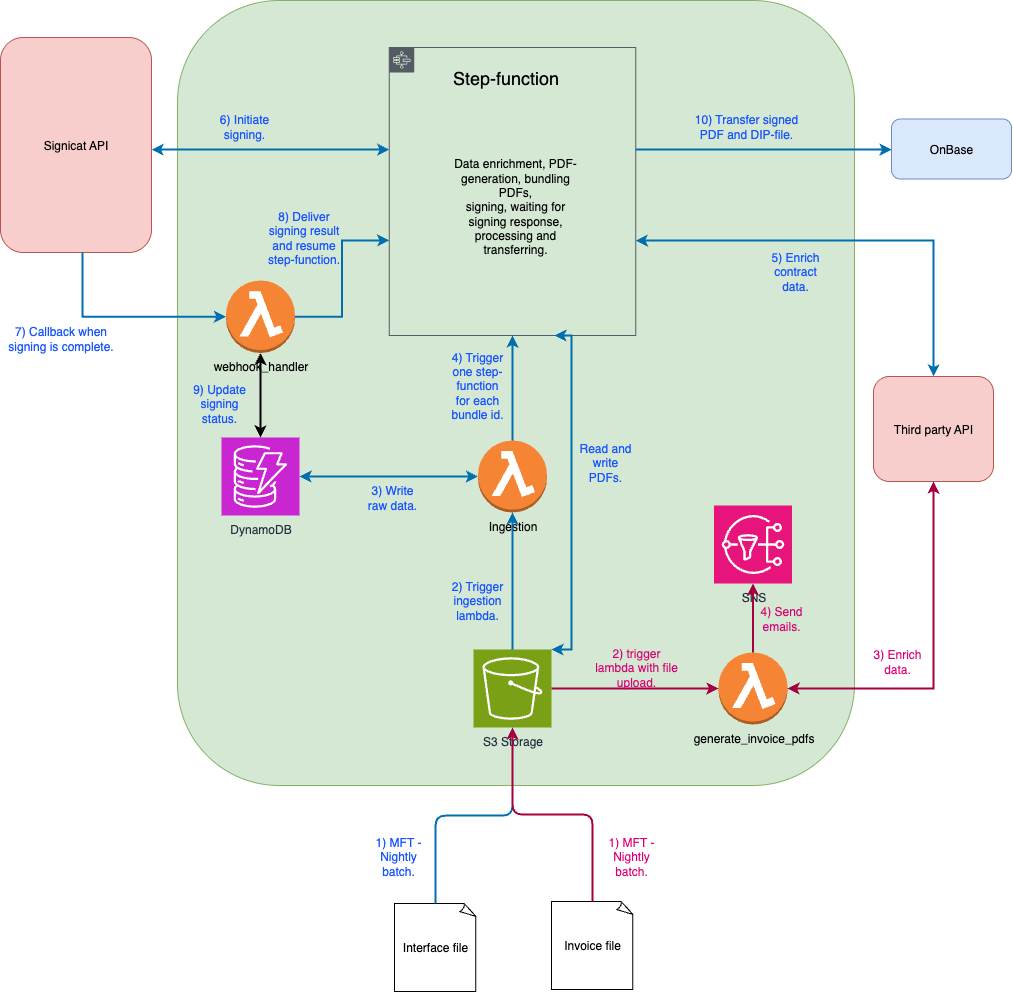

The diagram above was exported from draw.io. Its source (the exported page's mxGraphModel, read from the mxfile embedded in the PNG):
<mxGraphModel dx="2724" dy="1864" grid="0" gridSize="10" guides="1" tooltips="1" connect="1" arrows="1" fold="1" page="0" pageScale="1" pageWidth="827" pageHeight="1169" math="0" shadow="0">
  <root>
    <mxCell id="0" />
    <mxCell id="1" parent="0" />
    <mxCell id="F6ZkjMpdz7qYB0OgJaHN-1" value="" style="rounded=1;whiteSpace=wrap;html=1;fillColor=#d5e8d4;strokeColor=#82b366;" parent="1" vertex="1">
      <mxGeometry x="235" y="-592" width="677" height="785" as="geometry" />
    </mxCell>
    <mxCell id="qlLj7YZ1tqoJXEKJfKqB-7" style="edgeStyle=orthogonalEdgeStyle;rounded=0;orthogonalLoop=1;jettySize=auto;html=1;strokeWidth=2;fontColor=#FF1087;fillColor=#d80073;strokeColor=#A50040;" parent="1" source="F6ZkjMpdz7qYB0OgJaHN-2" target="qlLj7YZ1tqoJXEKJfKqB-6" edge="1">
      <mxGeometry relative="1" as="geometry" />
    </mxCell>
    <mxCell id="F6ZkjMpdz7qYB0OgJaHN-2" value="&lt;div&gt;S3 Storage&lt;/div&gt;" style="sketch=0;points=[[0,0,0],[0.25,0,0],[0.5,0,0],[0.75,0,0],[1,0,0],[0,1,0],[0.25,1,0],[0.5,1,0],[0.75,1,0],[1,1,0],[0,0.25,0],[0,0.5,0],[0,0.75,0],[1,0.25,0],[1,0.5,0],[1,0.75,0]];outlineConnect=0;fontColor=#232F3E;fillColor=#7AA116;strokeColor=#ffffff;dashed=0;verticalLabelPosition=bottom;verticalAlign=top;align=center;html=1;fontSize=12;fontStyle=0;aspect=fixed;shape=mxgraph.aws4.resourceIcon;resIcon=mxgraph.aws4.s3;" parent="1" vertex="1">
      <mxGeometry x="531" y="57" width="78" height="78" as="geometry" />
    </mxCell>
    <mxCell id="F6ZkjMpdz7qYB0OgJaHN-6" value="DynamoDB" style="sketch=0;points=[[0,0,0],[0.25,0,0],[0.5,0,0],[0.75,0,0],[1,0,0],[0,1,0],[0.25,1,0],[0.5,1,0],[0.75,1,0],[1,1,0],[0,0.25,0],[0,0.5,0],[0,0.75,0],[1,0.25,0],[1,0.5,0],[1,0.75,0]];outlineConnect=0;fontColor=#232F3E;fillColor=#C925D1;strokeColor=#ffffff;dashed=0;verticalLabelPosition=bottom;verticalAlign=top;align=center;html=1;fontSize=12;fontStyle=0;aspect=fixed;shape=mxgraph.aws4.resourceIcon;resIcon=mxgraph.aws4.dynamodb;" parent="1" vertex="1">
      <mxGeometry x="279" y="-155" width="78" height="78" as="geometry" />
    </mxCell>
    <mxCell id="qlLj7YZ1tqoJXEKJfKqB-21" style="edgeStyle=orthogonalEdgeStyle;rounded=0;orthogonalLoop=1;jettySize=auto;html=1;startArrow=classic;startFill=1;strokeWidth=2;fillColor=#1ba1e2;strokeColor=#006EAF;" parent="1" source="F6ZkjMpdz7qYB0OgJaHN-3" target="on3z6NU64TIwl9_QxX8q-15" edge="1">
      <mxGeometry relative="1" as="geometry">
        <Array as="points">
          <mxPoint x="387" y="-443" />
          <mxPoint x="387" y="-443" />
        </Array>
      </mxGeometry>
    </mxCell>
    <mxCell id="qlLj7YZ1tqoJXEKJfKqB-28" style="edgeStyle=orthogonalEdgeStyle;rounded=0;orthogonalLoop=1;jettySize=auto;html=1;strokeWidth=2;fillColor=#1ba1e2;strokeColor=#006EAF;" parent="1" source="F6ZkjMpdz7qYB0OgJaHN-3" target="qlLj7YZ1tqoJXEKJfKqB-27" edge="1">
      <mxGeometry relative="1" as="geometry">
        <Array as="points">
          <mxPoint x="767" y="-443" />
          <mxPoint x="767" y="-443" />
        </Array>
      </mxGeometry>
    </mxCell>
    <mxCell id="lJjoPP4x9dMzKAjce_te-5" style="edgeStyle=orthogonalEdgeStyle;rounded=0;orthogonalLoop=1;jettySize=auto;html=1;exitX=1;exitY=0.67;exitDx=0;exitDy=0;exitPerimeter=0;startArrow=classic;startFill=1;strokeWidth=2;fillColor=#1ba1e2;strokeColor=#006EAF;" edge="1" parent="1" source="F6ZkjMpdz7qYB0OgJaHN-3" target="on3z6NU64TIwl9_QxX8q-11">
      <mxGeometry relative="1" as="geometry" />
    </mxCell>
    <mxCell id="F6ZkjMpdz7qYB0OgJaHN-3" value="" style="sketch=0;outlineConnect=0;gradientColor=none;html=1;whiteSpace=wrap;fontSize=12;fontStyle=0;shape=mxgraph.aws4.group;grIcon=mxgraph.aws4.group_aws_step_functions_workflow;strokeColor=#545B64;fillColor=none;verticalAlign=top;align=left;spacingLeft=30;fontColor=#545B64;dashed=0;points=[[0,0.33,0,0,0],[0,0.67,0,0,0],[0.33,1,0,0,0],[0.67,1,0,0,0],[1,0.33,0,0,0],[1,0.5,0,0,0],[1,0.67,0,0,0]];" parent="1" vertex="1">
      <mxGeometry x="446.75" y="-545" width="246.5" height="288" as="geometry" />
    </mxCell>
    <mxCell id="qlLj7YZ1tqoJXEKJfKqB-11" style="edgeStyle=orthogonalEdgeStyle;rounded=0;orthogonalLoop=1;jettySize=auto;html=1;strokeWidth=2;fillColor=#1ba1e2;strokeColor=#006EAF;" parent="1" source="F6ZkjMpdz7qYB0OgJaHN-7" target="F6ZkjMpdz7qYB0OgJaHN-3" edge="1">
      <mxGeometry relative="1" as="geometry" />
    </mxCell>
    <mxCell id="F6ZkjMpdz7qYB0OgJaHN-7" value="Ingestion" style="outlineConnect=0;dashed=0;verticalLabelPosition=bottom;verticalAlign=top;align=center;html=1;shape=mxgraph.aws3.lambda_function;fillColor=#F58534;gradientColor=none;" parent="1" vertex="1">
      <mxGeometry x="535.5" y="-152" width="69" height="72" as="geometry" />
    </mxCell>
    <mxCell id="F6ZkjMpdz7qYB0OgJaHN-9" value="webhook_handler&lt;div&gt;&lt;br&gt;&lt;/div&gt;" style="outlineConnect=0;dashed=0;verticalLabelPosition=bottom;verticalAlign=top;align=center;html=1;shape=mxgraph.aws3.lambda_function;fillColor=#F58534;gradientColor=none;" parent="1" vertex="1">
      <mxGeometry x="283.5" y="-312" width="69" height="72.5" as="geometry" />
    </mxCell>
    <mxCell id="on3z6NU64TIwl9_QxX8q-2" value="Interface file" style="whiteSpace=wrap;html=1;shape=mxgraph.basic.document" parent="1" vertex="1">
      <mxGeometry x="452" y="311" width="82" height="88" as="geometry" />
    </mxCell>
    <mxCell id="on3z6NU64TIwl9_QxX8q-3" style="edgeStyle=orthogonalEdgeStyle;rounded=1;orthogonalLoop=1;jettySize=auto;html=1;entryX=0.5;entryY=1;entryDx=0;entryDy=0;entryPerimeter=0;curved=0;fillColor=#1ba1e2;strokeColor=#006EAF;strokeWidth=2;" parent="1" source="on3z6NU64TIwl9_QxX8q-2" target="F6ZkjMpdz7qYB0OgJaHN-2" edge="1">
      <mxGeometry relative="1" as="geometry" />
    </mxCell>
    <mxCell id="on3z6NU64TIwl9_QxX8q-4" value="1) MFT - Nightly batch." style="text;html=1;align=center;verticalAlign=middle;whiteSpace=wrap;rounded=0;fontColor=#1855FF;" parent="1" vertex="1">
      <mxGeometry x="426" y="249" width="60" height="30" as="geometry" />
    </mxCell>
    <mxCell id="on3z6NU64TIwl9_QxX8q-7" style="edgeStyle=orthogonalEdgeStyle;rounded=0;orthogonalLoop=1;jettySize=auto;html=1;exitX=0.5;exitY=0;exitDx=0;exitDy=0;exitPerimeter=0;entryX=0.5;entryY=1;entryDx=0;entryDy=0;entryPerimeter=0;startArrow=none;startFill=0;strokeWidth=2;fillColor=#1ba1e2;strokeColor=#006EAF;" parent="1" source="F6ZkjMpdz7qYB0OgJaHN-2" target="F6ZkjMpdz7qYB0OgJaHN-7" edge="1">
      <mxGeometry relative="1" as="geometry" />
    </mxCell>
    <mxCell id="on3z6NU64TIwl9_QxX8q-8" value="2) Trigger ingestion lambda." style="text;html=1;align=center;verticalAlign=middle;whiteSpace=wrap;rounded=0;fontColor=#1855FF;" parent="1" vertex="1">
      <mxGeometry x="505" y="-7" width="60" height="30" as="geometry" />
    </mxCell>
    <mxCell id="on3z6NU64TIwl9_QxX8q-11" value="Third party API" style="rounded=1;whiteSpace=wrap;html=1;fillColor=#f8cecc;strokeColor=#b85450;" parent="1" vertex="1">
      <mxGeometry x="931" y="-216" width="120" height="105" as="geometry" />
    </mxCell>
    <mxCell id="on3z6NU64TIwl9_QxX8q-13" value="5) Enrich contract data." style="text;html=1;align=center;verticalAlign=middle;whiteSpace=wrap;rounded=0;fontColor=#1855FF;" parent="1" vertex="1">
      <mxGeometry x="823" y="-336" width="60" height="30" as="geometry" />
    </mxCell>
    <mxCell id="on3z6NU64TIwl9_QxX8q-15" value="Signicat API" style="rounded=1;whiteSpace=wrap;html=1;fillColor=#f8cecc;strokeColor=#b85450;" parent="1" vertex="1">
      <mxGeometry x="58" y="-555" width="151" height="215" as="geometry" />
    </mxCell>
    <mxCell id="on3z6NU64TIwl9_QxX8q-16" style="edgeStyle=orthogonalEdgeStyle;rounded=0;orthogonalLoop=1;jettySize=auto;html=1;entryX=1;entryY=0.5;entryDx=0;entryDy=0;entryPerimeter=0;startArrow=classic;startFill=1;strokeWidth=2;fillColor=#1ba1e2;strokeColor=#006EAF;" parent="1" source="F6ZkjMpdz7qYB0OgJaHN-7" target="F6ZkjMpdz7qYB0OgJaHN-6" edge="1">
      <mxGeometry relative="1" as="geometry" />
    </mxCell>
    <mxCell id="on3z6NU64TIwl9_QxX8q-21" style="edgeStyle=orthogonalEdgeStyle;rounded=0;orthogonalLoop=1;jettySize=auto;html=1;entryX=0.5;entryY=0;entryDx=0;entryDy=0;entryPerimeter=0;startArrow=classic;startFill=1;strokeWidth=2;" parent="1" source="F6ZkjMpdz7qYB0OgJaHN-9" target="F6ZkjMpdz7qYB0OgJaHN-6" edge="1">
      <mxGeometry relative="1" as="geometry" />
    </mxCell>
    <mxCell id="on3z6NU64TIwl9_QxX8q-25" value="9) Update signing status." style="text;html=1;align=center;verticalAlign=middle;whiteSpace=wrap;rounded=0;fontColor=#1855FF;" parent="1" vertex="1">
      <mxGeometry x="238" y="-213" width="78" height="48" as="geometry" />
    </mxCell>
    <mxCell id="qlLj7YZ1tqoJXEKJfKqB-2" value="Invoice file" style="whiteSpace=wrap;html=1;shape=mxgraph.basic.document" parent="1" vertex="1">
      <mxGeometry x="609" y="309" width="82" height="88" as="geometry" />
    </mxCell>
    <mxCell id="qlLj7YZ1tqoJXEKJfKqB-4" style="edgeStyle=orthogonalEdgeStyle;rounded=1;orthogonalLoop=1;jettySize=auto;html=1;entryX=0.5;entryY=1;entryDx=0;entryDy=0;entryPerimeter=0;curved=0;strokeWidth=2;fillColor=#d80073;strokeColor=#A50040;" parent="1" source="qlLj7YZ1tqoJXEKJfKqB-2" target="F6ZkjMpdz7qYB0OgJaHN-2" edge="1">
      <mxGeometry relative="1" as="geometry" />
    </mxCell>
    <mxCell id="qlLj7YZ1tqoJXEKJfKqB-8" style="edgeStyle=orthogonalEdgeStyle;rounded=0;orthogonalLoop=1;jettySize=auto;html=1;entryX=0.5;entryY=1;entryDx=0;entryDy=0;startArrow=classic;startFill=1;strokeWidth=2;fontColor=#FF1087;fillColor=#d80073;strokeColor=#A50040;" parent="1" source="qlLj7YZ1tqoJXEKJfKqB-6" target="on3z6NU64TIwl9_QxX8q-11" edge="1">
      <mxGeometry relative="1" as="geometry" />
    </mxCell>
    <mxCell id="qlLj7YZ1tqoJXEKJfKqB-6" value="generate_invoice_pdfs" style="outlineConnect=0;dashed=0;verticalLabelPosition=bottom;verticalAlign=top;align=center;html=1;shape=mxgraph.aws3.lambda_function;fillColor=#F58534;gradientColor=none;" parent="1" vertex="1">
      <mxGeometry x="776" y="60" width="69" height="72" as="geometry" />
    </mxCell>
    <mxCell id="qlLj7YZ1tqoJXEKJfKqB-9" value="1) MFT - Nightly batch." style="text;html=1;align=center;verticalAlign=middle;whiteSpace=wrap;rounded=0;fontColor=#D80073;" parent="1" vertex="1">
      <mxGeometry x="659" y="249" width="60" height="30" as="geometry" />
    </mxCell>
    <mxCell id="qlLj7YZ1tqoJXEKJfKqB-17" value="SNS" style="sketch=0;points=[[0,0,0],[0.25,0,0],[0.5,0,0],[0.75,0,0],[1,0,0],[0,1,0],[0.25,1,0],[0.5,1,0],[0.75,1,0],[1,1,0],[0,0.25,0],[0,0.5,0],[0,0.75,0],[1,0.25,0],[1,0.5,0],[1,0.75,0]];outlineConnect=0;fontColor=#232F3E;fillColor=#E7157B;strokeColor=#ffffff;dashed=0;verticalLabelPosition=bottom;verticalAlign=top;align=center;html=1;fontSize=12;fontStyle=0;aspect=fixed;shape=mxgraph.aws4.resourceIcon;resIcon=mxgraph.aws4.sns;" parent="1" vertex="1">
      <mxGeometry x="771.5" y="-87" width="78" height="78" as="geometry" />
    </mxCell>
    <mxCell id="qlLj7YZ1tqoJXEKJfKqB-18" style="edgeStyle=orthogonalEdgeStyle;rounded=0;orthogonalLoop=1;jettySize=auto;html=1;entryX=0.5;entryY=1;entryDx=0;entryDy=0;entryPerimeter=0;strokeWidth=2;fontColor=#FF1087;fillColor=#d80073;strokeColor=#A50040;" parent="1" source="qlLj7YZ1tqoJXEKJfKqB-6" target="qlLj7YZ1tqoJXEKJfKqB-17" edge="1">
      <mxGeometry relative="1" as="geometry" />
    </mxCell>
    <mxCell id="qlLj7YZ1tqoJXEKJfKqB-22" value="Data enrichment, PDF-generation, bundling PDFs,&lt;div&gt;signing, waiting for signing response, processing and transferring.&lt;/div&gt;" style="text;html=1;align=center;verticalAlign=middle;whiteSpace=wrap;rounded=0;" parent="1" vertex="1">
      <mxGeometry x="510" y="-503" width="125.5" height="233" as="geometry" />
    </mxCell>
    <mxCell id="qlLj7YZ1tqoJXEKJfKqB-24" style="edgeStyle=orthogonalEdgeStyle;rounded=0;orthogonalLoop=1;jettySize=auto;html=1;entryX=0;entryY=0.5;entryDx=0;entryDy=0;entryPerimeter=0;strokeWidth=2;fillColor=#1ba1e2;strokeColor=#006EAF;" parent="1" source="on3z6NU64TIwl9_QxX8q-15" target="F6ZkjMpdz7qYB0OgJaHN-9" edge="1">
      <mxGeometry relative="1" as="geometry">
        <Array as="points">
          <mxPoint x="140" y="-276" />
        </Array>
      </mxGeometry>
    </mxCell>
    <mxCell id="qlLj7YZ1tqoJXEKJfKqB-26" style="edgeStyle=orthogonalEdgeStyle;rounded=0;orthogonalLoop=1;jettySize=auto;html=1;entryX=0;entryY=0.67;entryDx=0;entryDy=0;entryPerimeter=0;strokeWidth=2;fillColor=#1ba1e2;strokeColor=#006EAF;" parent="1" source="F6ZkjMpdz7qYB0OgJaHN-9" target="F6ZkjMpdz7qYB0OgJaHN-3" edge="1">
      <mxGeometry relative="1" as="geometry" />
    </mxCell>
    <mxCell id="qlLj7YZ1tqoJXEKJfKqB-27" value="OnBase" style="rounded=1;whiteSpace=wrap;html=1;fillColor=#dae8fc;strokeColor=#6c8ebf;" parent="1" vertex="1">
      <mxGeometry x="949" y="-473.5" width="120" height="60" as="geometry" />
    </mxCell>
    <mxCell id="qlLj7YZ1tqoJXEKJfKqB-29" value="&lt;font style=&quot;font-size: 18px;&quot;&gt;Step-function&lt;/font&gt;" style="text;html=1;align=center;verticalAlign=middle;whiteSpace=wrap;rounded=0;" parent="1" vertex="1">
      <mxGeometry x="505" y="-530" width="117" height="30" as="geometry" />
    </mxCell>
    <mxCell id="qlLj7YZ1tqoJXEKJfKqB-30" value="6) Initiate signing." style="text;html=1;align=center;verticalAlign=middle;whiteSpace=wrap;rounded=0;fontColor=#1855FF;" parent="1" vertex="1">
      <mxGeometry x="262" y="-481" width="80" height="30" as="geometry" />
    </mxCell>
    <mxCell id="qlLj7YZ1tqoJXEKJfKqB-33" value="7) Callback when signing is complete." style="text;html=1;align=center;verticalAlign=middle;whiteSpace=wrap;rounded=0;fontColor=#1855FF;" parent="1" vertex="1">
      <mxGeometry x="62" y="-269.5" width="113" height="30" as="geometry" />
    </mxCell>
    <mxCell id="qlLj7YZ1tqoJXEKJfKqB-34" value="8) Deliver signing result and resume step-function." style="text;html=1;align=center;verticalAlign=middle;whiteSpace=wrap;rounded=0;fontColor=#1855FF;" parent="1" vertex="1">
      <mxGeometry x="324" y="-370" width="75" height="30" as="geometry" />
    </mxCell>
    <mxCell id="qlLj7YZ1tqoJXEKJfKqB-36" value="3) Write raw data." style="text;html=1;align=center;verticalAlign=middle;whiteSpace=wrap;rounded=0;fontColor=#1855FF;" parent="1" vertex="1">
      <mxGeometry x="420" y="-110" width="60" height="30" as="geometry" />
    </mxCell>
    <mxCell id="qlLj7YZ1tqoJXEKJfKqB-37" value="2) trigger lambda with file upload." style="text;html=1;align=center;verticalAlign=middle;whiteSpace=wrap;rounded=0;fontColor=#D80073;" parent="1" vertex="1">
      <mxGeometry x="651" y="60" width="86" height="30" as="geometry" />
    </mxCell>
    <mxCell id="qlLj7YZ1tqoJXEKJfKqB-38" value="3) Enrich data." style="text;html=1;align=center;verticalAlign=middle;whiteSpace=wrap;rounded=0;fontColor=#D80073;" parent="1" vertex="1">
      <mxGeometry x="925" y="54" width="60" height="30" as="geometry" />
    </mxCell>
    <mxCell id="qlLj7YZ1tqoJXEKJfKqB-40" value="4) Send emails." style="text;html=1;align=center;verticalAlign=middle;whiteSpace=wrap;rounded=0;fontColor=#D80073;" parent="1" vertex="1">
      <mxGeometry x="809" y="11" width="60" height="30" as="geometry" />
    </mxCell>
    <mxCell id="qlLj7YZ1tqoJXEKJfKqB-41" value="10) Transfer signed PDF and DIP-file." style="text;html=1;align=center;verticalAlign=middle;whiteSpace=wrap;rounded=0;fontColor=#1855FF;" parent="1" vertex="1">
      <mxGeometry x="744" y="-481" width="120" height="30" as="geometry" />
    </mxCell>
    <mxCell id="lJjoPP4x9dMzKAjce_te-4" value="4) Trigger one step-function for each bundle id." style="text;html=1;align=center;verticalAlign=middle;whiteSpace=wrap;rounded=0;fontColor=#1855FF;" vertex="1" parent="1">
      <mxGeometry x="505" y="-222" width="60" height="30" as="geometry" />
    </mxCell>
    <mxCell id="lJjoPP4x9dMzKAjce_te-8" style="edgeStyle=orthogonalEdgeStyle;rounded=0;orthogonalLoop=1;jettySize=auto;html=1;exitX=0.67;exitY=1;exitDx=0;exitDy=0;exitPerimeter=0;entryX=1;entryY=0;entryDx=0;entryDy=0;entryPerimeter=0;strokeWidth=2;fillColor=#1ba1e2;strokeColor=#006EAF;startArrow=classic;startFill=1;" edge="1" parent="1" source="F6ZkjMpdz7qYB0OgJaHN-3" target="F6ZkjMpdz7qYB0OgJaHN-2">
      <mxGeometry relative="1" as="geometry">
        <Array as="points">
          <mxPoint x="629" y="-257" />
          <mxPoint x="629" y="57" />
        </Array>
      </mxGeometry>
    </mxCell>
    <mxCell id="lJjoPP4x9dMzKAjce_te-9" value="Read and write PDFs." style="text;html=1;align=center;verticalAlign=middle;whiteSpace=wrap;rounded=0;fontColor=#1855FF;" vertex="1" parent="1">
      <mxGeometry x="633.25" y="-145" width="60" height="30" as="geometry" />
    </mxCell>
  </root>
</mxGraphModel>